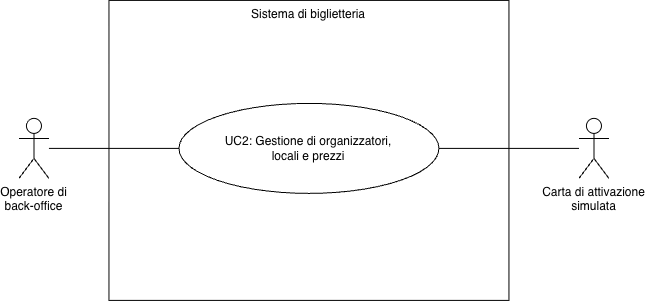

The diagram above was exported from draw.io. Its source (the exported page's mxGraphModel, read from the mxfile embedded in the PNG):
<mxGraphModel dx="691" dy="665" grid="0" gridSize="10" guides="1" tooltips="1" connect="1" arrows="1" fold="1" page="1" pageScale="1" pageWidth="827" pageHeight="1169" background="#FFFFFF" math="0" shadow="0">
  <root>
    <mxCell id="gWJNCnpefFMrHf-PVyWw-0" />
    <mxCell id="gWJNCnpefFMrHf-PVyWw-1" parent="gWJNCnpefFMrHf-PVyWw-0" />
    <mxCell id="gWJNCnpefFMrHf-PVyWw-2" parent="gWJNCnpefFMrHf-PVyWw-1" style="rounded=0;whiteSpace=wrap;html=1;fillColor=default;verticalAlign=top;" value="Sistema di biglietteria" vertex="1">
      <mxGeometry height="300" width="400" x="270" y="190" as="geometry" />
    </mxCell>
    <mxCell id="gWJNCnpefFMrHf-PVyWw-3" parent="gWJNCnpefFMrHf-PVyWw-1" style="ellipse;whiteSpace=wrap;html=1;rounded=0;strokeColor=default;align=center;verticalAlign=middle;fontFamily=Helvetica;fontSize=12;fontColor=default;fillColor=default;" value="UC2: Gestione di organizzatori, &lt;br&gt;locali e prezzi" vertex="1">
      <mxGeometry height="90" width="260" x="340" y="293" as="geometry" />
    </mxCell>
    <mxCell id="gWJNCnpefFMrHf-PVyWw-4" edge="1" parent="gWJNCnpefFMrHf-PVyWw-1" source="gWJNCnpefFMrHf-PVyWw-5" style="edgeStyle=none;html=1;entryX=0;entryY=0.5;entryDx=0;entryDy=0;endArrow=none;endFill=0;" target="gWJNCnpefFMrHf-PVyWw-3">
      <mxGeometry relative="1" as="geometry" />
    </mxCell>
    <mxCell id="gWJNCnpefFMrHf-PVyWw-5" parent="gWJNCnpefFMrHf-PVyWw-1" style="shape=umlActor;verticalLabelPosition=bottom;verticalAlign=top;html=1;rounded=0;strokeColor=default;align=center;fontFamily=Helvetica;fontSize=12;fontColor=default;fillColor=default;" value="Operatore di&lt;br&gt;back-office" vertex="1">
      <mxGeometry height="60" width="30" x="180" y="308" as="geometry" />
    </mxCell>
    <mxCell id="BN8d5hpRwOaPRkXliL9n-0" edge="1" parent="gWJNCnpefFMrHf-PVyWw-1" source="BN8d5hpRwOaPRkXliL9n-1" style="edgeStyle=none;html=1;entryX=1;entryY=0.5;entryDx=0;entryDy=0;endArrow=none;endFill=0;verticalAlign=middle;">
      <mxGeometry relative="1" as="geometry">
        <mxPoint x="600" y="338" as="targetPoint" />
      </mxGeometry>
    </mxCell>
    <mxCell id="BN8d5hpRwOaPRkXliL9n-1" parent="gWJNCnpefFMrHf-PVyWw-1" style="shape=umlActor;verticalLabelPosition=bottom;verticalAlign=top;html=1;rounded=0;strokeColor=default;align=center;fontFamily=Helvetica;fontSize=12;fontColor=default;fillColor=default;" value="Carta di attivazione&lt;br&gt;simulata" vertex="1">
      <mxGeometry height="60" width="30" x="740" y="308" as="geometry" />
    </mxCell>
  </root>
</mxGraphModel>